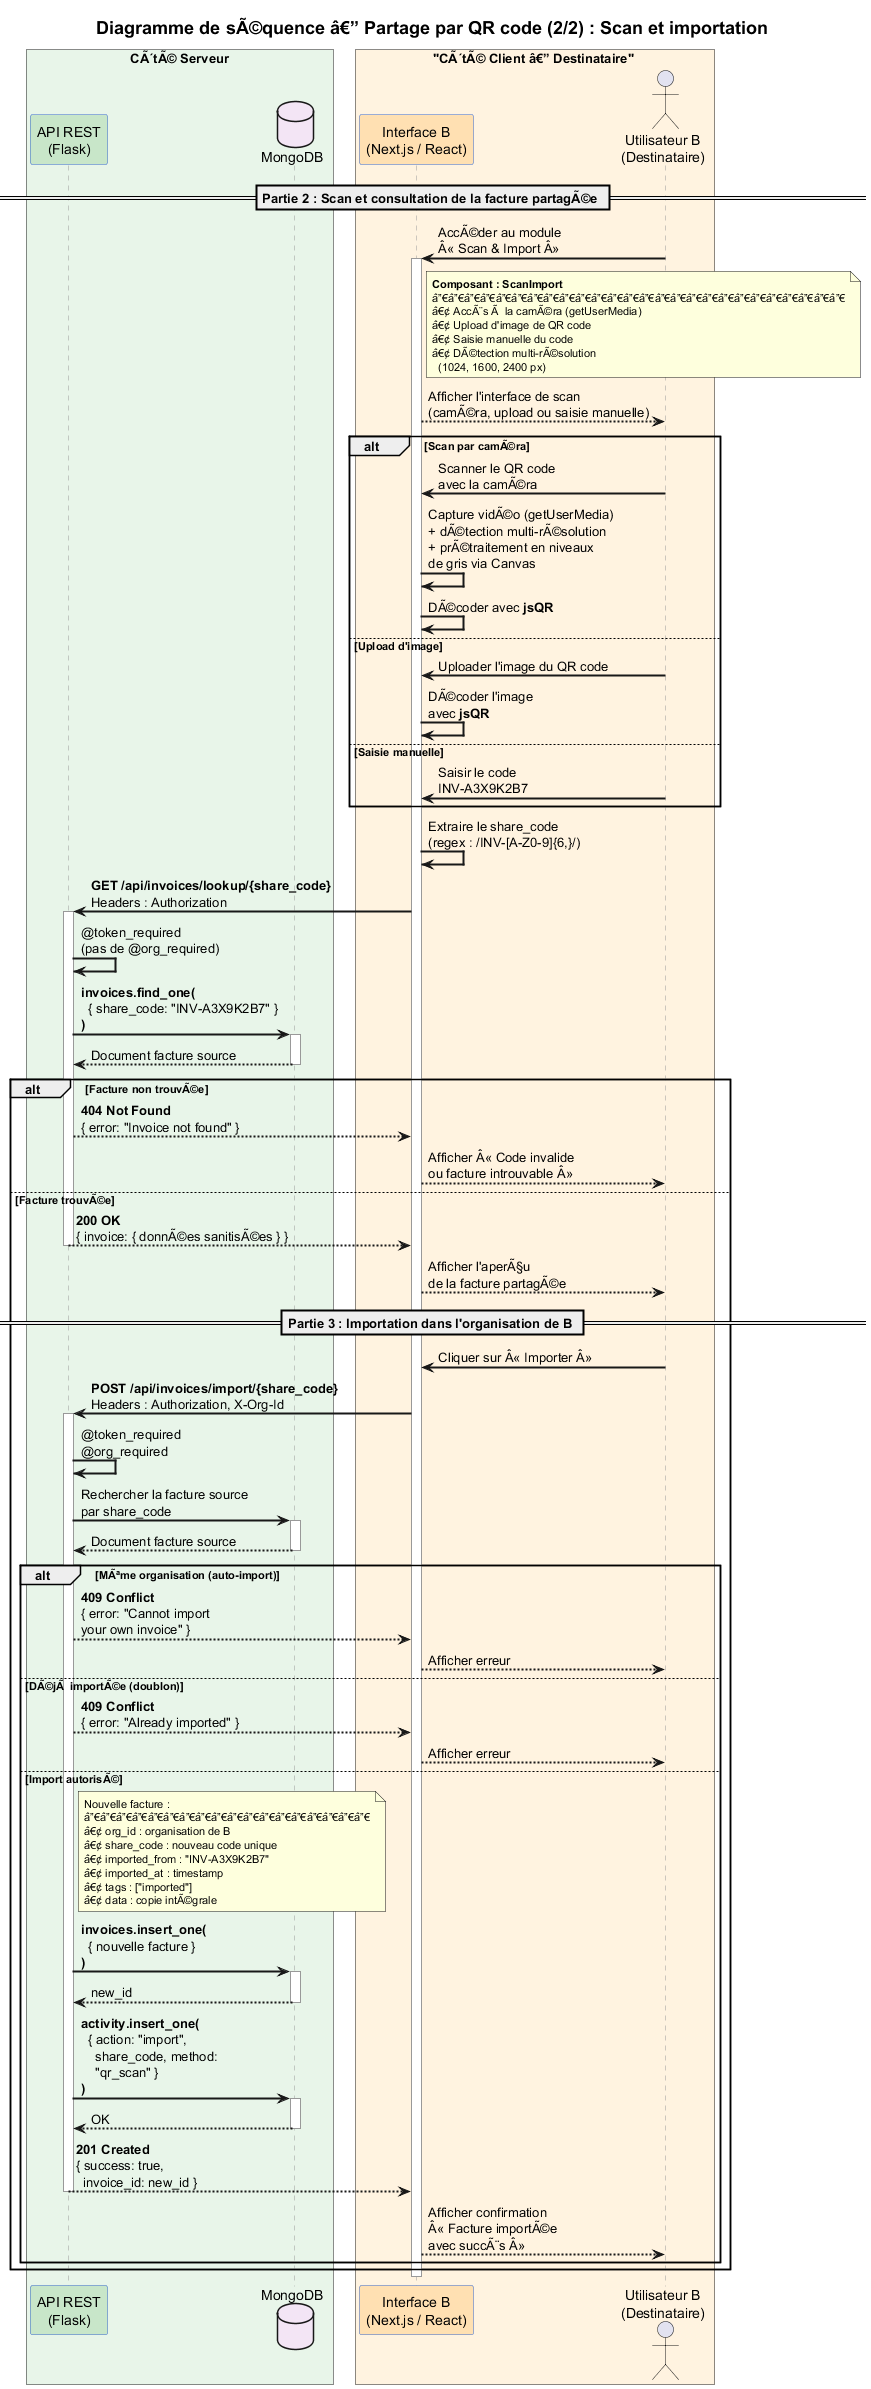

The diagram above was rendered by PlantUML. Its source (embedded in the PNG):
@startuml Diagramme_Sequence_Partage_QR_Part2
title Diagramme de sÃ©quence â€” Partage par QR code (2/2) : Scan et importation
skinparam sequenceArrowThickness 2
skinparam sequenceParticipantBorderColor #3366CC
skinparam sequenceLifeLineBorderColor #999999
skinparam titleFontSize 18
skinparam noteFontSize 11
skinparam BoxPadding 10

box "CÃ´tÃ© Serveur" #E8F5E9
  participant "API REST\n(Flask)" as api #C8E6C9
  database "MongoDB" as db #F3E5F5
end box

box "CÃ´tÃ© Client â€” Destinataire" #FFF3E0
  participant "Interface B\n(Next.js / React)" as frontB #FFE0B2
  actor "Utilisateur B\n(Destinataire)" as userB
end box

== Partie 2 : Scan et consultation de la facture partagÃ©e ==

userB -> frontB : AccÃ©der au module\nÂ« Scan & Import Â»
activate frontB

note right of frontB
  **Composant : ScanImport**
  â”€â”€â”€â”€â”€â”€â”€â”€â”€â”€â”€â”€â”€â”€â”€â”€â”€â”€â”€â”€â”€â”€â”€â”€â”€â”€
  â€¢ AccÃ¨s Ã  la camÃ©ra (getUserMedia)
  â€¢ Upload d'image de QR code
  â€¢ Saisie manuelle du code
  â€¢ DÃ©tection multi-rÃ©solution
    (1024, 1600, 2400 px)
end note

frontB --> userB : Afficher l'interface de scan\n(camÃ©ra, upload ou saisie manuelle)

alt Scan par camÃ©ra
  userB -> frontB : Scanner le QR code\navec la camÃ©ra
  frontB -> frontB : Capture vidÃ©o (getUserMedia)\n+ dÃ©tection multi-rÃ©solution\n+ prÃ©traitement en niveaux\nde gris via Canvas
  frontB -> frontB : DÃ©coder avec **jsQR**
else Upload d'image
  userB -> frontB : Uploader l'image du QR code
  frontB -> frontB : DÃ©coder l'image\navec **jsQR**
else Saisie manuelle
  userB -> frontB : Saisir le code\nINV-A3X9K2B7
end

frontB -> frontB : Extraire le share_code\n(regex : /INV-[A-Z0-9]{6,}/)

frontB -> api : **GET /api/invoices/lookup/{share_code}**\nHeaders : Authorization
activate api

api -> api : @token_required\n(pas de @org_required)

api -> db : **invoices.find_one(**\n  { share_code: "INV-A3X9K2B7" }\n**)**
activate db
db --> api : Document facture source
deactivate db

alt Facture non trouvÃ©e
  api --> frontB : **404 Not Found**\n{ error: "Invoice not found" }
  frontB --> userB : Afficher Â« Code invalide\nou facture introuvable Â»
else Facture trouvÃ©e

  api --> frontB : **200 OK**\n{ invoice: { donnÃ©es sanitisÃ©es } }
  deactivate api

  frontB --> userB : Afficher l'aperÃ§u\nde la facture partagÃ©e

  == Partie 3 : Importation dans l'organisation de B ==

  userB -> frontB : Cliquer sur Â« Importer Â»

  frontB -> api : **POST /api/invoices/import/{share_code}**\nHeaders : Authorization, X-Org-Id
  activate api

  api -> api : @token_required\n@org_required

  api -> db : Rechercher la facture source\npar share_code
  activate db
  db --> api : Document facture source
  deactivate db

  alt MÃªme organisation (auto-import)
    api --> frontB : **409 Conflict**\n{ error: "Cannot import\nyour own invoice" }
    frontB --> userB : Afficher erreur
  else DÃ©jÃ  importÃ©e (doublon)
    api --> frontB : **409 Conflict**\n{ error: "Already imported" }
    frontB --> userB : Afficher erreur
  else Import autorisÃ©

    note right of api
      Nouvelle facture :
      â”€â”€â”€â”€â”€â”€â”€â”€â”€â”€â”€â”€â”€â”€â”€â”€â”€â”€
      â€¢ org_id : organisation de B
      â€¢ share_code : nouveau code unique
      â€¢ imported_from : "INV-A3X9K2B7"
      â€¢ imported_at : timestamp
      â€¢ tags : ["imported"]
      â€¢ data : copie intÃ©grale
    end note

    api -> db : **invoices.insert_one(**\n  { nouvelle facture }\n**)**
    activate db
    db --> api : new_id
    deactivate db

    api -> db : **activity.insert_one(**\n  { action: "import",\n    share_code, method:\n    "qr_scan" }\n**)**
    activate db
    db --> api : OK
    deactivate db

    api --> frontB : **201 Created**\n{ success: true,\n  invoice_id: new_id }
    deactivate api

    frontB --> userB : Afficher confirmation\nÂ« Facture importÃ©e\navec succÃ¨s Â»

  end
end

deactivate frontB

@enduml